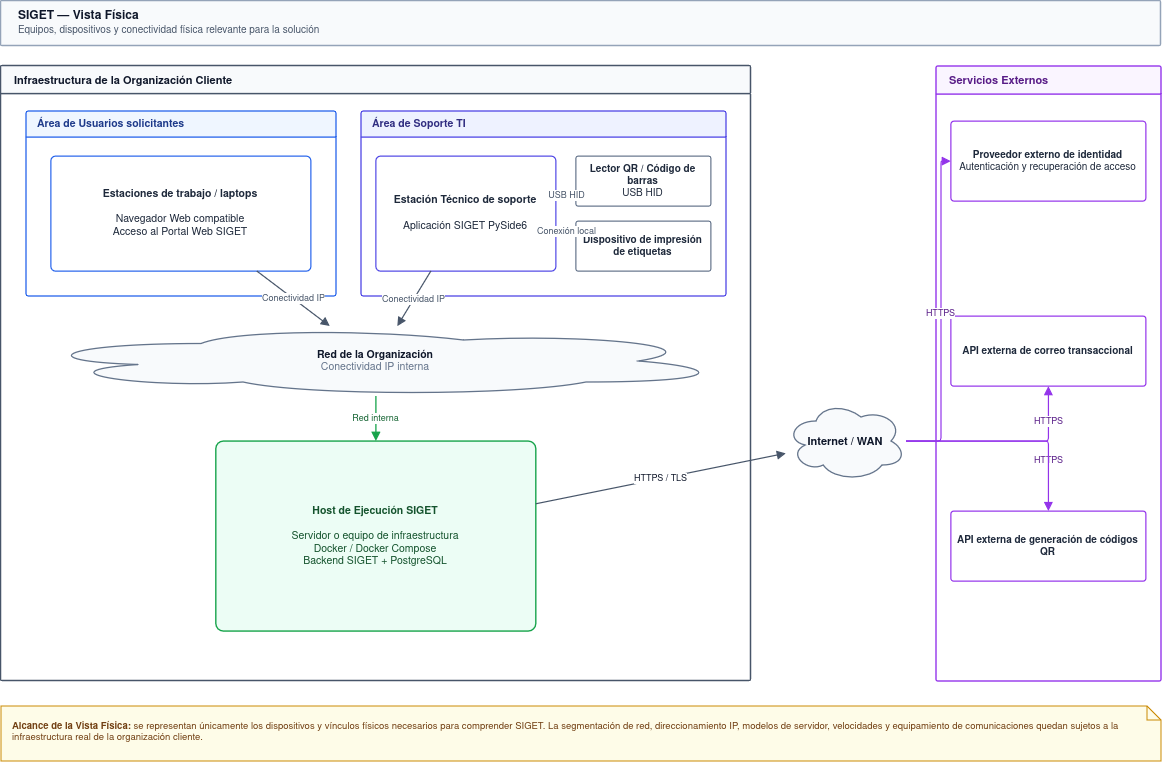

The diagram above was exported from draw.io. Its source (the exported page's mxGraphModel, read from the mxfile embedded in the PNG):
<mxGraphModel dx="1849" dy="1046" grid="1" gridSize="10" guides="1" tooltips="1" connect="1" arrows="1" fold="1" page="1" pageScale="1" pageWidth="850" pageHeight="1100" math="0" shadow="0">
  <root>
    <mxCell id="0" />
    <mxCell id="1" parent="0" />
    <mxCell id="titulo" parent="1" style="rounded=1;arcSize=3;whiteSpace=wrap;html=1;align=left;spacingLeft=16;verticalAlign=middle;fontSize=12;fontFamily=Helvetica;fillColor=#F8FAFC;strokeColor=#94A3B8;strokeWidth=1.5;fontColor=#0F172A;" value="&lt;b&gt;SIGET — Vista Física&lt;/b&gt;&lt;br/&gt;&lt;font color=&quot;#475569&quot; style=&quot;font-size:10px&quot;&gt;Equipos, dispositivos y conectividad física relevante para la solución&lt;/font&gt;" vertex="1">
      <mxGeometry height="45" width="1160" x="40" y="20" as="geometry" />
    </mxCell>
    <mxCell id="organizacion" parent="1" style="swimlane;startSize=28;rounded=1;arcSize=2;html=1;fontFamily=Helvetica;fontSize=11;fontStyle=1;align=left;spacingLeft=12;fillColor=#F8FAFC;strokeColor=#475569;strokeWidth=1.5;fontColor=#0F172A;" value="&lt;b&gt;Infraestructura de la Organización Cliente&lt;/b&gt;" vertex="1">
      <mxGeometry height="615" width="750" x="40" y="85" as="geometry" />
    </mxCell>
    <mxCell id="zona_usuario" parent="organizacion" style="swimlane;startSize=26;rounded=1;arcSize=3;html=1;fontFamily=Helvetica;fontSize=10.5;fontStyle=1;align=left;spacingLeft=10;fillColor=#EFF6FF;strokeColor=#2563EB;strokeWidth=1.3;fontColor=#1E3A8A;" value="&lt;b&gt;Área de Usuarios solicitantes&lt;/b&gt;" vertex="1">
      <mxGeometry height="185" width="310" x="25" y="45" as="geometry" />
    </mxCell>
    <mxCell id="equipos_usuario" parent="zona_usuario" style="rounded=1;arcSize=4;whiteSpace=wrap;html=1;fontFamily=Helvetica;fontSize=10.5;fillColor=#FFFFFF;strokeColor=#2563EB;strokeWidth=1.2;fontColor=#1E293B;align=center;verticalAlign=middle;" value="&lt;b&gt;Estaciones de trabajo / laptops&lt;/b&gt;&lt;br/&gt;&lt;br/&gt;Navegador Web compatible&lt;br/&gt;Acceso al Portal Web SIGET" vertex="1">
      <mxGeometry height="115" width="260" x="25" y="45" as="geometry" />
    </mxCell>
    <mxCell id="zona_soporte" parent="organizacion" style="swimlane;startSize=26;rounded=1;arcSize=3;html=1;fontFamily=Helvetica;fontSize=10.5;fontStyle=1;align=left;spacingLeft=10;fillColor=#EEF2FF;strokeColor=#4F46E5;strokeWidth=1.3;fontColor=#312E81;" value="&lt;b&gt;Área de Soporte TI&lt;/b&gt;" vertex="1">
      <mxGeometry height="185" width="365" x="360" y="45" as="geometry" />
    </mxCell>
    <mxCell id="pc_tecnico" parent="zona_soporte" style="rounded=1;arcSize=4;whiteSpace=wrap;html=1;fontFamily=Helvetica;fontSize=10.5;fillColor=#FFFFFF;strokeColor=#4F46E5;strokeWidth=1.2;fontColor=#1E293B;align=center;verticalAlign=middle;" value="&lt;b&gt;Estación Técnico de soporte&lt;/b&gt;&lt;br/&gt;&lt;br/&gt;Aplicación SIGET PySide6" vertex="1">
      <mxGeometry height="115" width="180" x="15" y="45" as="geometry" />
    </mxCell>
    <mxCell id="lector" parent="zona_soporte" style="rounded=1;arcSize=4;whiteSpace=wrap;html=1;fontFamily=Helvetica;fontSize=10;fillColor=#FFFFFF;strokeColor=#64748B;strokeWidth=1.2;fontColor=#1E293B;align=center;verticalAlign=middle;" value="&lt;b&gt;Lector QR / Código de barras&lt;/b&gt;&lt;br/&gt;USB HID" vertex="1">
      <mxGeometry height="50" width="135" x="215" y="45" as="geometry" />
    </mxCell>
    <mxCell id="impresora" parent="zona_soporte" style="rounded=1;arcSize=4;whiteSpace=wrap;html=1;fontFamily=Helvetica;fontSize=10;fillColor=#FFFFFF;strokeColor=#64748B;strokeWidth=1.2;fontColor=#1E293B;align=center;verticalAlign=middle;" value="&lt;b&gt;Dispositivo de impresión de etiquetas&lt;/b&gt;" vertex="1">
      <mxGeometry height="50" width="135" x="215" y="110" as="geometry" />
    </mxCell>
    <mxCell id="red" parent="organizacion" style="shape=cloud;whiteSpace=wrap;html=1;fontFamily=Helvetica;fontSize=10.5;fillColor=#F8FAFC;strokeColor=#64748B;strokeWidth=1.3;fontColor=#0F172A;align=center;verticalAlign=middle;" value="&lt;b&gt;Red de la Organización&lt;/b&gt;&lt;br/&gt;&lt;font color=&quot;#64748B&quot;&gt;Conectividad IP interna&lt;/font&gt;" vertex="1">
      <mxGeometry height="70" width="700" x="25" y="260" as="geometry" />
    </mxCell>
    <mxCell id="host_server" parent="organizacion" style="rounded=1;arcSize=4;whiteSpace=wrap;html=1;fontFamily=Helvetica;fontSize=10.5;fillColor=#ECFDF5;strokeColor=#16A34A;strokeWidth=1.4;fontColor=#14532D;align=center;verticalAlign=middle;" value="&lt;b&gt;Host de Ejecución SIGET&lt;/b&gt;&lt;br/&gt;&lt;br/&gt;Servidor o equipo de infraestructura&lt;br/&gt;Docker / Docker Compose&lt;br/&gt;Backend SIGET + PostgreSQL" vertex="1">
      <mxGeometry height="190" width="320" x="215" y="375" as="geometry" />
    </mxCell>
    <mxCell id="e_reader_pc" edge="1" parent="organizacion" source="lector" style="edgeStyle=straight;html=1;endArrow=block;endFill=1;strokeColor=#64748B;strokeWidth=1.2;fontFamily=Helvetica;fontSize=9;fontColor=#475569;" target="pc_tecnico" value="USB HID">
      <mxGeometry relative="1" as="geometry" />
    </mxCell>
    <mxCell id="e_print_pc" edge="1" parent="organizacion" source="impresora" style="edgeStyle=straight;html=1;endArrow=block;endFill=1;strokeColor=#64748B;strokeWidth=1.2;fontFamily=Helvetica;fontSize=9;fontColor=#475569;" target="pc_tecnico" value="Conexión local">
      <mxGeometry relative="1" as="geometry" />
    </mxCell>
    <mxCell id="e_user_red" edge="1" parent="organizacion" source="equipos_usuario" style="edgeStyle=straight;html=1;endArrow=block;endFill=1;strokeColor=#475569;strokeWidth=1.2;fontFamily=Helvetica;fontSize=9;fontColor=#475569;" target="red" value="Conectividad IP">
      <mxGeometry relative="1" as="geometry" />
    </mxCell>
    <mxCell id="e_tech_red" edge="1" parent="organizacion" source="pc_tecnico" style="edgeStyle=straight;html=1;endArrow=block;endFill=1;strokeColor=#475569;strokeWidth=1.2;fontFamily=Helvetica;fontSize=9;fontColor=#475569;" target="red" value="Conectividad IP">
      <mxGeometry relative="1" as="geometry" />
    </mxCell>
    <mxCell id="e_red_host" edge="1" parent="organizacion" source="red" style="edgeStyle=straight;html=1;endArrow=block;endFill=1;strokeColor=#16A34A;strokeWidth=1.3;fontFamily=Helvetica;fontSize=9;fontColor=#166534;" target="host_server" value="Red interna">
      <mxGeometry relative="1" as="geometry" />
    </mxCell>
    <mxCell id="internet" parent="1" style="shape=cloud;whiteSpace=wrap;html=1;fontFamily=Helvetica;fontSize=11;fillColor=#F8FAFC;strokeColor=#64748B;strokeWidth=1.3;fontColor=#0F172A;align=center;verticalAlign=middle;" value="&lt;b&gt;Internet / WAN&lt;/b&gt;" vertex="1">
      <mxGeometry height="80" width="120" x="825" y="420" as="geometry" />
    </mxCell>
    <mxCell id="externos" parent="1" style="swimlane;startSize=28;rounded=1;arcSize=2;html=1;fontFamily=Helvetica;fontSize=11;fontStyle=1;align=left;spacingLeft=12;fillColor=#FAF5FF;strokeColor=#9333EA;strokeWidth=1.4;fontColor=#581C87;" value="&lt;b&gt;Servicios Externos&lt;/b&gt;" vertex="1">
      <mxGeometry height="615" width="225" x="975" y="85" as="geometry" />
    </mxCell>
    <mxCell id="idp" parent="externos" style="rounded=1;arcSize=4;whiteSpace=wrap;html=1;fontFamily=Helvetica;fontSize=10;fillColor=#FFFFFF;strokeColor=#9333EA;strokeWidth=1.2;fontColor=#1E293B;align=center;verticalAlign=middle;" value="&lt;b&gt;Proveedor externo de identidad&lt;/b&gt;&lt;br/&gt;Autenticación y recuperación de acceso" vertex="1">
      <mxGeometry height="80" width="195" x="15" y="55" as="geometry" />
    </mxCell>
    <mxCell id="correo" parent="externos" style="rounded=1;arcSize=4;whiteSpace=wrap;html=1;fontFamily=Helvetica;fontSize=10;fillColor=#FFFFFF;strokeColor=#9333EA;strokeWidth=1.2;fontColor=#1E293B;align=center;verticalAlign=middle;" value="&lt;b&gt;API externa de correo transaccional&lt;/b&gt;" vertex="1">
      <mxGeometry height="70" width="195" x="15" y="250" as="geometry" />
    </mxCell>
    <mxCell id="qr" parent="externos" style="rounded=1;arcSize=4;whiteSpace=wrap;html=1;fontFamily=Helvetica;fontSize=10;fillColor=#FFFFFF;strokeColor=#9333EA;strokeWidth=1.2;fontColor=#1E293B;align=center;verticalAlign=middle;" value="&lt;b&gt;API externa de generación de códigos QR&lt;/b&gt;" vertex="1">
      <mxGeometry height="70" width="195" x="15" y="445" as="geometry" />
    </mxCell>
    <mxCell id="e_host_internet" edge="1" parent="1" source="host_server" style="edgeStyle=straight;html=1;endArrow=block;endFill=1;strokeColor=#475569;strokeWidth=1.2;fontFamily=Helvetica;fontSize=9;fontColor=#0F172A;" target="internet" value="HTTPS / TLS">
      <mxGeometry relative="1" as="geometry" />
    </mxCell>
    <mxCell id="e_internet_idp" edge="1" parent="1" source="internet" style="edgeStyle=orthogonalEdgeStyle;rounded=1;arcSize=6;html=1;endArrow=block;endFill=1;strokeColor=#9333EA;strokeWidth=1.2;fontFamily=Helvetica;fontSize=9;fontColor=#581C87;" target="idp" value="HTTPS">
      <mxGeometry relative="1" as="geometry">
        <Array as="points">
          <mxPoint x="980" y="460" />
          <mxPoint x="980" y="180" />
        </Array>
      </mxGeometry>
    </mxCell>
    <mxCell id="e_internet_correo" edge="1" parent="1" source="internet" style="edgeStyle=orthogonalEdgeStyle;rounded=1;arcSize=6;html=1;endArrow=block;endFill=1;strokeColor=#9333EA;strokeWidth=1.2;fontFamily=Helvetica;fontSize=9;fontColor=#581C87;" target="correo" value="HTTPS">
      <mxGeometry relative="1" x="0.443" y="-20" as="geometry">
        <mxPoint x="-20" y="20" as="offset" />
      </mxGeometry>
    </mxCell>
    <mxCell id="e_internet_qr" edge="1" parent="1" source="internet" style="edgeStyle=orthogonalEdgeStyle;rounded=1;arcSize=6;html=1;endArrow=block;endFill=1;strokeColor=#9333EA;strokeWidth=1.2;fontFamily=Helvetica;fontSize=9;fontColor=#581C87;" target="qr" value="HTTPS">
      <mxGeometry relative="1" x="0.3412" y="-20" as="geometry">
        <mxPoint x="20" y="-20" as="offset" />
      </mxGeometry>
    </mxCell>
    <mxCell id="nota" parent="1" style="shape=note;whiteSpace=wrap;html=1;size=14;verticalAlign=top;align=left;spacingTop=8;spacingLeft=10;spacingRight=10;fontSize=9.5;fontFamily=Helvetica;fillColor=#FEFCE8;strokeColor=#CA8A04;strokeWidth=1;fontColor=#713F12;" value="&lt;b&gt;Alcance de la Vista Física:&lt;/b&gt; se representan únicamente los dispositivos y vínculos físicos necesarios para comprender SIGET. La segmentación de red, direccionamiento IP, modelos de servidor, velocidades y equipamiento de comunicaciones quedan sujetos a la infraestructura real de la organización cliente." vertex="1">
      <mxGeometry height="55" width="1160" x="40" y="725" as="geometry" />
    </mxCell>
  </root>
</mxGraphModel>